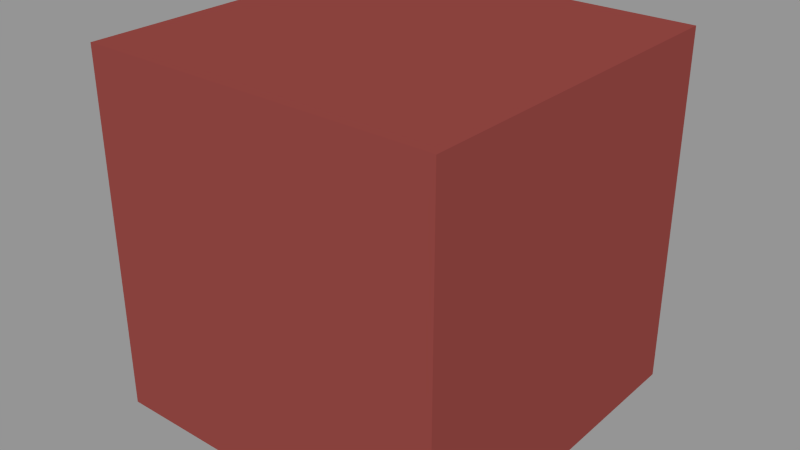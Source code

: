 # Source: odc_materials.blend  (saved by Blender 2.65.10; exported with 4.5.12 LTS)
import bpy
from mathutils import Matrix  # noqa: F401  (used for matrix-valued properties, if any)

bpy.ops.wm.read_factory_settings(use_empty=True)
scene = bpy.context.scene
scene.name = 'Scene'

# ---- collections
col_collection_2 = bpy.data.collections.new('Collection 2'); scene.collection.children.link(col_collection_2)

# ---- materials (node trees are filled in below, after node groups)
mat_tissue = bpy.data.materials.new('tissue')
mat_tissue.alpha_threshold = 0.0
mat_tissue.use_transparent_shadow = False
mat_tissue.diffuse_color = (0.281, 0.05949, 0.05233, 1.0)
mat_tissue.roughness = 0.5
mat_tissue.line_color = (0.0, 0.0, 0.0, 0.5)

# ---- material node trees

# ---- meshes
me_cube = bpy.data.meshes.new('Cube')
me_cube.from_pydata([(-1.0, -1.0, -1.0), (-1.0, 1.0, -1.0), (1.0, 1.0, -1.0), (1.0, -1.0, -1.0), (-1.0, -1.0, 1.0), (-1.0, 1.0, 1.0), (1.0, 1.0, 1.0), (1.0, -1.0, 1.0)], [], [(4, 5, 1, 0), (5, 6, 2, 1), (6, 7, 3, 2), (7, 4, 0, 3), (0, 1, 2, 3), (7, 6, 5, 4)])
me_cube.materials.append(mat_tissue)
me_cube.use_remesh_preserve_volume = False
me_cube.use_remesh_preserve_attributes = False
me_cube.use_mirror_vertex_groups = False
me_cube.update()

# ---- objects
ob_cube = bpy.data.objects.new('Cube', me_cube)

# ---- transforms, parenting, visibility, modifiers, constraints
ob_cube.location = (0.0, 0.0, 0.0)
ob_cube.lineart.crease_threshold = 0.0

# ---- collection membership
col_collection_2.objects.link(ob_cube)

# ---- scene / render settings (as saved in the file)
scene.frame_start = 1; scene.frame_end = 250; scene.frame_set(1)
scene.render.engine = 'BLENDER_EEVEE_NEXT'
scene.render.image_settings.color_mode = 'RGB'
scene.render.image_settings.compression = 90
scene.render.resolution_percentage = 50
scene.render.dither_intensity = 0.0
scene.render.bake_margin = 2
scene.render.bake_bias = 0.0
scene.cycles.use_denoising = False
scene.cycles.samples = 10
scene.cycles.sampling_pattern = 'TABULATED_SOBOL'
scene.cycles.light_sampling_threshold = 0.0
scene.cycles.use_adaptive_sampling = False
scene.cycles.use_light_tree = False
scene.cycles.blur_glossy = 0.0
scene.cycles.volume_bounces = 1
scene.cycles.pixel_filter_type = 'GAUSSIAN'
scene.cycles.sample_clamp_indirect = 0.0
scene.view_settings.view_transform = 'Standard'
bpy.context.view_layer.update()

# ---- added for rendering (the .blend has no active camera and no usable light): camera, sun + grey world if the file has none
cam_auto = bpy.data.cameras.new('AutoCamera')
cam_auto.lens = 50.0
cam_auto.sensor_width = 36.0
cam_auto.clip_end = 1000.0
ob_auto_camera = bpy.data.objects.new('AutoCamera', cam_auto)
scene.collection.objects.link(ob_auto_camera)
ob_auto_camera.location = (3.20507, -3.84609, 2.56406)
ob_auto_camera.rotation_euler = (1.09748, -7.21219e-08, 0.694738)
scene.camera = ob_auto_camera
light_auto_sun = bpy.data.lights.new('AutoSun', 'SUN')
light_auto_sun.energy = 3.0
light_auto_sun.angle = 0.0523599
ob_auto_sun = bpy.data.objects.new('AutoSun', light_auto_sun)
scene.collection.objects.link(ob_auto_sun)
ob_auto_sun.rotation_euler = (0.872665, 0.174533, 0.523599)
if scene.world is None:
    world_auto = bpy.data.worlds.new('AutoWorld')
    world_auto.color = (0.3, 0.3, 0.3)
    scene.world = world_auto
bpy.context.view_layer.update()
